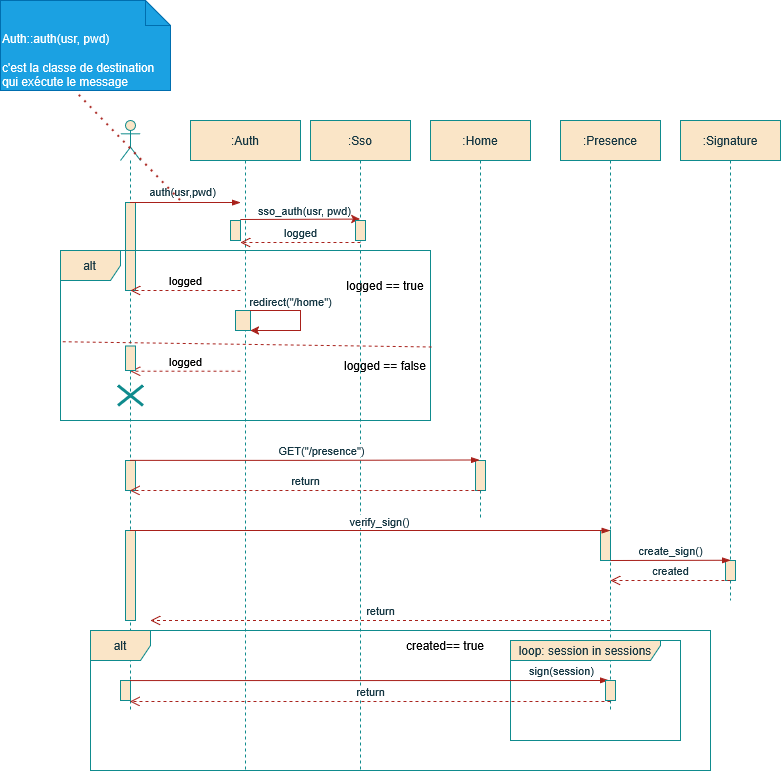

The diagram above was exported from draw.io. Its source (the exported page's mxGraphModel, read from the mxfile embedded in the PNG):
<mxGraphModel dx="1434" dy="802" grid="1" gridSize="10" guides="1" tooltips="1" connect="1" arrows="1" fold="1" page="1" pageScale="1" pageWidth="827" pageHeight="1169" math="0" shadow="0">
  <root>
    <mxCell id="0" />
    <mxCell id="1" parent="0" />
    <mxCell id="kMDreknKMaJ05l3_sLgn-98" edge="1" parent="1" style="edgeStyle=elbowEdgeStyle;rounded=0;orthogonalLoop=1;jettySize=auto;html=1;elbow=vertical;curved=0;strokeColor=#A8201A;fontColor=#143642;fillColor=#FAE5C7;">
      <mxGeometry relative="1" as="geometry">
        <mxPoint x="559.8103448275863" y="569" as="sourcePoint" />
        <mxPoint x="679.5000000000002" y="569" as="targetPoint" />
      </mxGeometry>
    </mxCell>
    <mxCell id="kMDreknKMaJ05l3_sLgn-99" connectable="0" parent="kMDreknKMaJ05l3_sLgn-98" style="edgeLabel;html=1;align=center;verticalAlign=middle;resizable=0;points=[];strokeColor=#0F8B8D;fontColor=#143642;fillColor=#FAE5C7;" value="sso_auth(usr, pwd)" vertex="1">
      <mxGeometry relative="1" x="-0.3497" as="geometry">
        <mxPoint x="25" y="-9" as="offset" />
      </mxGeometry>
    </mxCell>
    <mxCell id="kMDreknKMaJ05l3_sLgn-101" parent="1" style="shape=umlLifeline;perimeter=lifelinePerimeter;whiteSpace=wrap;html=1;container=1;dropTarget=0;collapsible=0;recursiveResize=0;outlineConnect=0;portConstraint=eastwest;newEdgeStyle={&quot;edgeStyle&quot;:&quot;elbowEdgeStyle&quot;,&quot;elbow&quot;:&quot;vertical&quot;,&quot;curved&quot;:0,&quot;rounded&quot;:0};strokeColor=#0F8B8D;fontColor=#143642;fillColor=#FAE5C7;" value=":Auth" vertex="1">
      <mxGeometry height="650" width="110" x="510" y="470" as="geometry" />
    </mxCell>
    <mxCell id="kMDreknKMaJ05l3_sLgn-102" parent="kMDreknKMaJ05l3_sLgn-101" style="html=1;points=[[0,0,0,0,5],[0,1,0,0,-5],[1,0,0,0,5],[1,1,0,0,-5]];perimeter=orthogonalPerimeter;outlineConnect=0;targetShapes=umlLifeline;portConstraint=eastwest;newEdgeStyle={&quot;curved&quot;:0,&quot;rounded&quot;:0};strokeColor=#0F8B8D;fontColor=#143642;fillColor=#FAE5C7;" value="" vertex="1">
      <mxGeometry height="20" width="15" x="45" y="190" as="geometry" />
    </mxCell>
    <mxCell id="kMDreknKMaJ05l3_sLgn-103" edge="1" parent="kMDreknKMaJ05l3_sLgn-101" source="kMDreknKMaJ05l3_sLgn-102" style="endArrow=classic;html=1;rounded=0;strokeColor=#A8201A;fontColor=#143642;fillColor=#FAE5C7;" target="kMDreknKMaJ05l3_sLgn-102" value="">
      <mxGeometry height="50" relative="1" width="50" as="geometry">
        <Array as="points">
          <mxPoint x="110" y="200" />
        </Array>
        <mxPoint x="30" y="250" as="sourcePoint" />
        <mxPoint x="80" y="200" as="targetPoint" />
      </mxGeometry>
    </mxCell>
    <mxCell id="kMDreknKMaJ05l3_sLgn-104" connectable="0" parent="kMDreknKMaJ05l3_sLgn-103" style="edgeLabel;html=1;align=center;verticalAlign=middle;resizable=0;points=[];strokeColor=#0F8B8D;fontColor=#143642;fillColor=#FAE5C7;" value="redirect(&quot;/home&quot;)" vertex="1">
      <mxGeometry relative="1" x="-0.506" as="geometry">
        <mxPoint x="10" y="-10" as="offset" />
      </mxGeometry>
    </mxCell>
    <mxCell id="kMDreknKMaJ05l3_sLgn-105" parent="1" style="shape=umlLifeline;perimeter=lifelinePerimeter;whiteSpace=wrap;html=1;container=1;dropTarget=0;collapsible=0;recursiveResize=0;outlineConnect=0;portConstraint=eastwest;newEdgeStyle={&quot;edgeStyle&quot;:&quot;elbowEdgeStyle&quot;,&quot;elbow&quot;:&quot;vertical&quot;,&quot;curved&quot;:0,&quot;rounded&quot;:0};strokeColor=#0F8B8D;fontColor=#143642;fillColor=#FAE5C7;" value=":Sso" vertex="1">
      <mxGeometry height="650" width="100" x="630" y="470" as="geometry" />
    </mxCell>
    <mxCell id="kMDreknKMaJ05l3_sLgn-106" parent="kMDreknKMaJ05l3_sLgn-105" style="html=1;points=[[0,0,0,0,5],[0,1,0,0,-5],[1,0,0,0,5],[1,1,0,0,-5]];perimeter=orthogonalPerimeter;outlineConnect=0;targetShapes=umlLifeline;portConstraint=eastwest;newEdgeStyle={&quot;curved&quot;:0,&quot;rounded&quot;:0};strokeColor=#0F8B8D;fontColor=#143642;fillColor=#FAE5C7;" value="" vertex="1">
      <mxGeometry height="20" width="10" x="45" y="100" as="geometry" />
    </mxCell>
    <mxCell id="kMDreknKMaJ05l3_sLgn-107" parent="1" style="shape=umlLifeline;perimeter=lifelinePerimeter;whiteSpace=wrap;html=1;container=1;dropTarget=0;collapsible=0;recursiveResize=0;outlineConnect=0;portConstraint=eastwest;newEdgeStyle={&quot;edgeStyle&quot;:&quot;elbowEdgeStyle&quot;,&quot;elbow&quot;:&quot;vertical&quot;,&quot;curved&quot;:0,&quot;rounded&quot;:0};strokeColor=#0F8B8D;fontColor=#143642;fillColor=#FAE5C7;" value=":Home" vertex="1">
      <mxGeometry height="400" width="100" x="750" y="470" as="geometry" />
    </mxCell>
    <mxCell id="kMDreknKMaJ05l3_sLgn-108" parent="kMDreknKMaJ05l3_sLgn-107" style="html=1;points=[[0,0,0,0,5],[0,1,0,0,-5],[1,0,0,0,5],[1,1,0,0,-5]];perimeter=orthogonalPerimeter;outlineConnect=0;targetShapes=umlLifeline;portConstraint=eastwest;newEdgeStyle={&quot;curved&quot;:0,&quot;rounded&quot;:0};strokeColor=#0F8B8D;fontColor=#143642;fillColor=#FAE5C7;" value="" vertex="1">
      <mxGeometry height="30" width="10" x="45" y="340" as="geometry" />
    </mxCell>
    <mxCell id="kMDreknKMaJ05l3_sLgn-109" parent="1" style="shape=umlLifeline;perimeter=lifelinePerimeter;whiteSpace=wrap;html=1;container=1;dropTarget=0;collapsible=0;recursiveResize=0;outlineConnect=0;portConstraint=eastwest;newEdgeStyle={&quot;edgeStyle&quot;:&quot;elbowEdgeStyle&quot;,&quot;elbow&quot;:&quot;vertical&quot;,&quot;curved&quot;:0,&quot;rounded&quot;:0};strokeColor=#0F8B8D;fontColor=#143642;fillColor=#FAE5C7;" value=":Presence" vertex="1">
      <mxGeometry height="590" width="100" x="880" y="470" as="geometry" />
    </mxCell>
    <mxCell id="kMDreknKMaJ05l3_sLgn-110" parent="kMDreknKMaJ05l3_sLgn-109" style="html=1;points=[[0,0,0,0,5],[0,1,0,0,-5],[1,0,0,0,5],[1,1,0,0,-5]];perimeter=orthogonalPerimeter;outlineConnect=0;targetShapes=umlLifeline;portConstraint=eastwest;newEdgeStyle={&quot;curved&quot;:0,&quot;rounded&quot;:0};strokeColor=#0F8B8D;fontColor=#143642;fillColor=#FAE5C7;" value="" vertex="1">
      <mxGeometry height="30" width="10" x="40" y="410" as="geometry" />
    </mxCell>
    <mxCell id="kMDreknKMaJ05l3_sLgn-111" parent="1" style="shape=umlLifeline;perimeter=lifelinePerimeter;whiteSpace=wrap;html=1;container=1;dropTarget=0;collapsible=0;recursiveResize=0;outlineConnect=0;portConstraint=eastwest;newEdgeStyle={&quot;edgeStyle&quot;:&quot;elbowEdgeStyle&quot;,&quot;elbow&quot;:&quot;vertical&quot;,&quot;curved&quot;:0,&quot;rounded&quot;:0};strokeColor=#0F8B8D;fontColor=#143642;fillColor=#FAE5C7;" value=":Signature" vertex="1">
      <mxGeometry height="480" width="100" x="1000" y="470" as="geometry" />
    </mxCell>
    <mxCell id="kMDreknKMaJ05l3_sLgn-112" parent="kMDreknKMaJ05l3_sLgn-111" style="html=1;points=[[0,0,0,0,5],[0,1,0,0,-5],[1,0,0,0,5],[1,1,0,0,-5]];perimeter=orthogonalPerimeter;outlineConnect=0;targetShapes=umlLifeline;portConstraint=eastwest;newEdgeStyle={&quot;curved&quot;:0,&quot;rounded&quot;:0};strokeColor=#0F8B8D;fontColor=#143642;fillColor=#FAE5C7;" value="" vertex="1">
      <mxGeometry height="20" width="10" x="45" y="440" as="geometry" />
    </mxCell>
    <mxCell id="kMDreknKMaJ05l3_sLgn-113" parent="1" style="shape=umlLifeline;perimeter=lifelinePerimeter;whiteSpace=wrap;html=1;container=1;dropTarget=0;collapsible=0;recursiveResize=0;outlineConnect=0;portConstraint=eastwest;newEdgeStyle={&quot;curved&quot;:0,&quot;rounded&quot;:0};participant=umlActor;strokeColor=#0F8B8D;fontColor=#143642;fillColor=#FAE5C7;" value="" vertex="1">
      <mxGeometry height="590" width="20" x="440" y="470" as="geometry" />
    </mxCell>
    <mxCell id="kMDreknKMaJ05l3_sLgn-114" parent="kMDreknKMaJ05l3_sLgn-113" style="html=1;points=[[0,0,0,0,5],[0,1,0,0,-5],[1,0,0,0,5],[1,1,0,0,-5]];perimeter=orthogonalPerimeter;outlineConnect=0;targetShapes=umlLifeline;portConstraint=eastwest;newEdgeStyle={&quot;curved&quot;:0,&quot;rounded&quot;:0};strokeColor=#0F8B8D;fontColor=#143642;fillColor=#FAE5C7;" value="" vertex="1">
      <mxGeometry height="88" width="10" x="5" y="82" as="geometry" />
    </mxCell>
    <mxCell id="kMDreknKMaJ05l3_sLgn-115" parent="kMDreknKMaJ05l3_sLgn-113" style="html=1;points=[[0,0,0,0,5],[0,1,0,0,-5],[1,0,0,0,5],[1,1,0,0,-5]];perimeter=orthogonalPerimeter;outlineConnect=0;targetShapes=umlLifeline;portConstraint=eastwest;newEdgeStyle={&quot;curved&quot;:0,&quot;rounded&quot;:0};strokeColor=#0F8B8D;fontColor=#143642;fillColor=#FAE5C7;" value="" vertex="1">
      <mxGeometry height="30" width="10" x="5" y="340" as="geometry" />
    </mxCell>
    <mxCell id="kMDreknKMaJ05l3_sLgn-116" parent="kMDreknKMaJ05l3_sLgn-113" style="html=1;points=[[0,0,0,0,5],[0,1,0,0,-5],[1,0,0,0,5],[1,1,0,0,-5]];perimeter=orthogonalPerimeter;outlineConnect=0;targetShapes=umlLifeline;portConstraint=eastwest;newEdgeStyle={&quot;curved&quot;:0,&quot;rounded&quot;:0};strokeColor=#0F8B8D;fontColor=#143642;fillColor=#FAE5C7;" value="" vertex="1">
      <mxGeometry height="90" width="10" x="5" y="410" as="geometry" />
    </mxCell>
    <mxCell id="kMDreknKMaJ05l3_sLgn-117" parent="kMDreknKMaJ05l3_sLgn-113" style="html=1;points=[[0,0,0,0,5],[0,1,0,0,-5],[1,0,0,0,5],[1,1,0,0,-5]];perimeter=orthogonalPerimeter;outlineConnect=0;targetShapes=umlLifeline;portConstraint=eastwest;newEdgeStyle={&quot;curved&quot;:0,&quot;rounded&quot;:0};strokeColor=#0F8B8D;fontColor=#143642;fillColor=#FAE5C7;" value="" vertex="1">
      <mxGeometry height="20" width="10" y="560" as="geometry" />
    </mxCell>
    <mxCell id="kMDreknKMaJ05l3_sLgn-118" edge="1" parent="1" style="edgeStyle=elbowEdgeStyle;fontSize=12;html=1;endArrow=blockThin;endFill=1;rounded=0;strokeColor=#A8201A;fontColor=#143642;fillColor=#FAE5C7;" value="">
      <mxGeometry relative="1" width="160" as="geometry">
        <mxPoint x="449.8103448275863" y="552" as="sourcePoint" />
        <mxPoint x="560" y="552" as="targetPoint" />
      </mxGeometry>
    </mxCell>
    <mxCell id="kMDreknKMaJ05l3_sLgn-119" connectable="0" parent="kMDreknKMaJ05l3_sLgn-118" style="edgeLabel;html=1;align=center;verticalAlign=middle;resizable=0;points=[];strokeColor=#0F8B8D;fontColor=#143642;fillColor=#FAE5C7;" value="auth(usr,pwd)" vertex="1">
      <mxGeometry relative="1" x="-0.1333" as="geometry">
        <mxPoint x="3" y="-12" as="offset" />
      </mxGeometry>
    </mxCell>
    <mxCell id="kMDreknKMaJ05l3_sLgn-120" parent="1" style="shape=note2;boundedLbl=1;whiteSpace=wrap;html=1;size=25;verticalAlign=top;align=left;strokeColor=#006EAF;fontColor=#ffffff;fillColor=#1ba1e2;" value="&lt;div&gt;Auth::auth(usr, pwd)&lt;/div&gt;&lt;div&gt;&lt;br&gt;&lt;/div&gt;c'est la classe de destination qui exécute le message" vertex="1">
      <mxGeometry height="90" width="170" x="320" y="350" as="geometry" />
    </mxCell>
    <mxCell id="kMDreknKMaJ05l3_sLgn-121" edge="1" parent="1" style="endArrow=none;dashed=1;html=1;dashPattern=1 3;strokeWidth=2;rounded=0;strokeColor=#A8201A;fontColor=#143642;fillColor=#FAE5C7;entryX=0.449;entryY=1.024;entryDx=0;entryDy=0;entryPerimeter=0;" target="kMDreknKMaJ05l3_sLgn-120" value="">
      <mxGeometry height="50" relative="1" width="50" as="geometry">
        <mxPoint x="500" y="550" as="sourcePoint" />
        <mxPoint x="680" y="490" as="targetPoint" />
      </mxGeometry>
    </mxCell>
    <mxCell id="kMDreknKMaJ05l3_sLgn-122" edge="1" parent="1" style="html=1;verticalAlign=bottom;endArrow=open;dashed=1;endSize=8;curved=0;rounded=0;strokeColor=#A8201A;fontColor=#143642;fillColor=#FAE5C7;" value="logged">
      <mxGeometry relative="1" as="geometry">
        <mxPoint x="680" y="592" as="sourcePoint" />
        <mxPoint x="559.8103448275863" y="592" as="targetPoint" />
      </mxGeometry>
    </mxCell>
    <mxCell id="kMDreknKMaJ05l3_sLgn-123" edge="1" parent="1" style="html=1;verticalAlign=bottom;endArrow=open;dashed=1;endSize=8;curved=0;rounded=0;strokeColor=#A8201A;fontColor=#143642;fillColor=#FAE5C7;" value="&lt;span style=&quot;color: light-dark(rgb(0, 0, 0), rgb(128, 255, 0));&quot;&gt;logged&lt;/span&gt;">
      <mxGeometry relative="1" as="geometry">
        <mxPoint x="560" y="640" as="sourcePoint" />
        <mxPoint x="450" y="640" as="targetPoint" />
      </mxGeometry>
    </mxCell>
    <mxCell id="kMDreknKMaJ05l3_sLgn-124" parent="1" style="shape=umlFrame;whiteSpace=wrap;html=1;pointerEvents=0;strokeColor=#0F8B8D;fontColor=#143642;fillColor=#FAE5C7;" value="alt" vertex="1">
      <mxGeometry height="170" width="370" x="380" y="600" as="geometry" />
    </mxCell>
    <mxCell id="kMDreknKMaJ05l3_sLgn-125" parent="1" style="text;html=1;whiteSpace=wrap;strokeColor=none;fillColor=none;align=center;verticalAlign=middle;rounded=0;fontColor=#143642;" value="&lt;span style=&quot;color: light-dark(rgb(0, 0, 0), rgb(255, 0, 0));&quot;&gt;logged == false&lt;/span&gt;" vertex="1">
      <mxGeometry height="30" width="90" x="660" y="700" as="geometry" />
    </mxCell>
    <mxCell id="kMDreknKMaJ05l3_sLgn-126" edge="1" parent="1" style="endArrow=none;dashed=1;html=1;rounded=0;strokeColor=#A8201A;fontColor=#143642;fillColor=#FAE5C7;exitX=0.006;exitY=0.649;exitDx=0;exitDy=0;exitPerimeter=0;entryX=1.003;entryY=0.67;entryDx=0;entryDy=0;entryPerimeter=0;" value="">
      <mxGeometry height="50" relative="1" width="50" as="geometry">
        <mxPoint x="382.22000000000014" y="691.2500000000001" as="sourcePoint" />
        <mxPoint x="751.1099999999999" y="696.5" as="targetPoint" />
      </mxGeometry>
    </mxCell>
    <mxCell id="kMDreknKMaJ05l3_sLgn-127" parent="1" style="text;html=1;whiteSpace=wrap;strokeColor=none;fillColor=none;align=center;verticalAlign=middle;rounded=0;fontColor=#143642;" value="&lt;span style=&quot;color: light-dark(rgb(0, 0, 0), rgb(128, 255, 0));&quot;&gt;created&lt;span style=&quot;color: light-dark(rgb(0, 0, 0), rgb(128, 255, 0));&quot;&gt;== true&lt;/span&gt;&lt;/span&gt;" vertex="1">
      <mxGeometry height="30" width="90" x="720" y="980" as="geometry" />
    </mxCell>
    <mxCell id="kMDreknKMaJ05l3_sLgn-128" edge="1" parent="1" style="html=1;verticalAlign=bottom;endArrow=open;dashed=1;endSize=8;curved=0;rounded=0;strokeColor=#A8201A;fontColor=#143642;fillColor=#FAE5C7;" value="&lt;span style=&quot;color: light-dark(rgb(0, 0, 0), rgb(255, 0, 0));&quot;&gt;logged&lt;/span&gt;">
      <mxGeometry relative="1" as="geometry">
        <mxPoint x="560" y="720.66" as="sourcePoint" />
        <mxPoint x="450" y="720.66" as="targetPoint" />
      </mxGeometry>
    </mxCell>
    <mxCell id="kMDreknKMaJ05l3_sLgn-129" parent="1" style="shape=umlDestroy;whiteSpace=wrap;html=1;strokeWidth=3;targetShapes=umlLifeline;strokeColor=light-dark(#0F8B8D,#FF0000);fontColor=#143642;fillColor=#FAE5C7;" value="" vertex="1">
      <mxGeometry height="20" width="25" x="437.5" y="735" as="geometry" />
    </mxCell>
    <mxCell id="kMDreknKMaJ05l3_sLgn-130" edge="1" parent="1" style="edgeStyle=elbowEdgeStyle;fontSize=12;html=1;endArrow=blockThin;endFill=1;rounded=0;strokeColor=#A8201A;fontColor=#143642;fillColor=#FAE5C7;entryX=0.49;entryY=0.849;entryDx=0;entryDy=0;entryPerimeter=0;" target="kMDreknKMaJ05l3_sLgn-107" value="">
      <mxGeometry relative="1" width="160" as="geometry">
        <mxPoint x="450" y="810" as="sourcePoint" />
        <mxPoint x="610" y="810" as="targetPoint" />
      </mxGeometry>
    </mxCell>
    <mxCell id="kMDreknKMaJ05l3_sLgn-131" connectable="0" parent="kMDreknKMaJ05l3_sLgn-130" style="edgeLabel;html=1;align=center;verticalAlign=middle;resizable=0;points=[];strokeColor=#0F8B8D;fontColor=#143642;fillColor=#FAE5C7;" value="GET(&quot;/presence&quot;)" vertex="1">
      <mxGeometry relative="1" x="0.5602" y="-1" as="geometry">
        <mxPoint x="-82" y="-11" as="offset" />
      </mxGeometry>
    </mxCell>
    <mxCell id="kMDreknKMaJ05l3_sLgn-132" edge="1" parent="1" style="html=1;verticalAlign=bottom;endArrow=open;dashed=1;endSize=8;curved=0;rounded=0;strokeColor=#A8201A;fontColor=#143642;fillColor=#FAE5C7;" target="kMDreknKMaJ05l3_sLgn-113" value="return">
      <mxGeometry relative="1" as="geometry">
        <mxPoint x="800" y="840" as="sourcePoint" />
        <mxPoint x="720" y="840" as="targetPoint" />
      </mxGeometry>
    </mxCell>
    <mxCell id="kMDreknKMaJ05l3_sLgn-133" parent="1" style="html=1;points=[[0,0,0,0,5],[0,1,0,0,-5],[1,0,0,0,5],[1,1,0,0,-5]];perimeter=orthogonalPerimeter;outlineConnect=0;targetShapes=umlLifeline;portConstraint=eastwest;newEdgeStyle={&quot;curved&quot;:0,&quot;rounded&quot;:0};strokeColor=#0F8B8D;fontColor=#143642;fillColor=#FAE5C7;" value="" vertex="1">
      <mxGeometry height="24.5" width="10" x="445" y="695.5" as="geometry" />
    </mxCell>
    <mxCell id="kMDreknKMaJ05l3_sLgn-134" parent="1" style="html=1;points=[[0,0,0,0,5],[0,1,0,0,-5],[1,0,0,0,5],[1,1,0,0,-5]];perimeter=orthogonalPerimeter;outlineConnect=0;targetShapes=umlLifeline;portConstraint=eastwest;newEdgeStyle={&quot;curved&quot;:0,&quot;rounded&quot;:0};strokeColor=#0F8B8D;fontColor=#143642;fillColor=#FAE5C7;" value="" vertex="1">
      <mxGeometry height="20" width="10" x="550" y="570" as="geometry" />
    </mxCell>
    <mxCell id="kMDreknKMaJ05l3_sLgn-135" edge="1" parent="1" style="edgeStyle=elbowEdgeStyle;fontSize=12;html=1;endArrow=blockThin;endFill=1;rounded=0;strokeColor=#A8201A;fontColor=#143642;fillColor=#FAE5C7;elbow=vertical;" target="kMDreknKMaJ05l3_sLgn-109" value="">
      <mxGeometry relative="1" width="160" as="geometry">
        <Array as="points">
          <mxPoint x="690" y="880" />
        </Array>
        <mxPoint x="450" y="880" as="sourcePoint" />
        <mxPoint x="610" y="880" as="targetPoint" />
      </mxGeometry>
    </mxCell>
    <mxCell id="kMDreknKMaJ05l3_sLgn-136" connectable="0" parent="kMDreknKMaJ05l3_sLgn-135" style="edgeLabel;html=1;align=center;verticalAlign=middle;resizable=0;points=[];strokeColor=#0F8B8D;fontColor=#143642;fillColor=#FAE5C7;" value="verify_sign()" vertex="1">
      <mxGeometry relative="1" x="0.0348" y="-3" as="geometry">
        <mxPoint y="-13" as="offset" />
      </mxGeometry>
    </mxCell>
    <mxCell id="kMDreknKMaJ05l3_sLgn-137" edge="1" parent="1" style="edgeStyle=elbowEdgeStyle;fontSize=12;html=1;endArrow=blockThin;endFill=1;rounded=0;strokeColor=#A8201A;fontColor=#143642;fillColor=#FAE5C7;elbow=vertical;" value="">
      <mxGeometry relative="1" width="160" as="geometry">
        <mxPoint x="930" y="910" as="sourcePoint" />
        <mxPoint x="1050" y="910" as="targetPoint" />
      </mxGeometry>
    </mxCell>
    <mxCell id="kMDreknKMaJ05l3_sLgn-138" connectable="0" parent="kMDreknKMaJ05l3_sLgn-137" style="edgeLabel;html=1;align=center;verticalAlign=middle;resizable=0;points=[];strokeColor=#0F8B8D;fontColor=#143642;fillColor=#FAE5C7;" value="create_sign()" vertex="1">
      <mxGeometry relative="1" x="-0.3718" y="2" as="geometry">
        <mxPoint x="22" y="-8" as="offset" />
      </mxGeometry>
    </mxCell>
    <mxCell id="kMDreknKMaJ05l3_sLgn-139" edge="1" parent="1" style="html=1;verticalAlign=bottom;endArrow=open;dashed=1;endSize=8;curved=0;rounded=0;strokeColor=#A8201A;fontColor=#143642;fillColor=#FAE5C7;" value="created">
      <mxGeometry relative="1" as="geometry">
        <mxPoint x="1050" y="930" as="sourcePoint" />
        <mxPoint x="930" y="930" as="targetPoint" />
      </mxGeometry>
    </mxCell>
    <mxCell id="kMDreknKMaJ05l3_sLgn-140" edge="1" parent="1" source="kMDreknKMaJ05l3_sLgn-109" style="html=1;verticalAlign=bottom;endArrow=open;dashed=1;endSize=8;curved=0;rounded=0;strokeColor=#A8201A;fontColor=#143642;fillColor=#FAE5C7;" value="return">
      <mxGeometry relative="1" as="geometry">
        <mxPoint x="920" y="940" as="sourcePoint" />
        <mxPoint x="470" y="970" as="targetPoint" />
      </mxGeometry>
    </mxCell>
    <mxCell id="kMDreknKMaJ05l3_sLgn-141" parent="1" style="shape=umlFrame;whiteSpace=wrap;html=1;pointerEvents=0;strokeColor=#0F8B8D;fontColor=#143642;fillColor=#FAE5C7;width=150;height=20;" value="loop: session in sessions" vertex="1">
      <mxGeometry height="100" width="170" x="830" y="990" as="geometry" />
    </mxCell>
    <mxCell id="kMDreknKMaJ05l3_sLgn-142" edge="1" parent="1" style="edgeStyle=elbowEdgeStyle;fontSize=12;html=1;endArrow=blockThin;endFill=1;rounded=0;strokeColor=#A8201A;fontColor=#143642;fillColor=#FAE5C7;entryX=0.48;entryY=0.949;entryDx=0;entryDy=0;entryPerimeter=0;" target="kMDreknKMaJ05l3_sLgn-109" value="">
      <mxGeometry relative="1" width="160" as="geometry">
        <mxPoint x="450" y="1030" as="sourcePoint" />
        <mxPoint x="610" y="1030" as="targetPoint" />
      </mxGeometry>
    </mxCell>
    <mxCell id="kMDreknKMaJ05l3_sLgn-143" connectable="0" parent="kMDreknKMaJ05l3_sLgn-142" style="edgeLabel;html=1;align=center;verticalAlign=middle;resizable=0;points=[];strokeColor=#0F8B8D;fontColor=#143642;fillColor=#FAE5C7;" value="sign(session)" vertex="1">
      <mxGeometry relative="1" x="0.1555" as="geometry">
        <mxPoint x="154" y="-10" as="offset" />
      </mxGeometry>
    </mxCell>
    <mxCell id="kMDreknKMaJ05l3_sLgn-144" edge="1" parent="1" style="html=1;verticalAlign=bottom;endArrow=open;dashed=1;endSize=8;curved=0;rounded=0;strokeColor=#A8201A;fontColor=#143642;fillColor=#FAE5C7;" target="kMDreknKMaJ05l3_sLgn-113" value="return">
      <mxGeometry relative="1" as="geometry">
        <mxPoint x="930" y="1051" as="sourcePoint" />
        <mxPoint x="470" y="1051" as="targetPoint" />
      </mxGeometry>
    </mxCell>
    <mxCell id="kMDreknKMaJ05l3_sLgn-145" parent="1" style="html=1;points=[[0,0,0,0,5],[0,1,0,0,-5],[1,0,0,0,5],[1,1,0,0,-5]];perimeter=orthogonalPerimeter;outlineConnect=0;targetShapes=umlLifeline;portConstraint=eastwest;newEdgeStyle={&quot;curved&quot;:0,&quot;rounded&quot;:0};strokeColor=#0F8B8D;fontColor=#143642;fillColor=#FAE5C7;" value="" vertex="1">
      <mxGeometry height="20" width="10" x="925" y="1030" as="geometry" />
    </mxCell>
    <mxCell id="kMDreknKMaJ05l3_sLgn-146" parent="1" style="shape=umlFrame;whiteSpace=wrap;html=1;pointerEvents=0;strokeColor=#0F8B8D;fontColor=#143642;fillColor=#FAE5C7;" value="alt" vertex="1">
      <mxGeometry height="140" width="620" x="410" y="980" as="geometry" />
    </mxCell>
    <mxCell id="kMDreknKMaJ05l3_sLgn-147" parent="1" style="text;html=1;whiteSpace=wrap;strokeColor=none;fillColor=none;align=center;verticalAlign=middle;rounded=0;fontColor=#143642;" value="&lt;span style=&quot;color: light-dark(rgb(0, 0, 0), rgb(128, 255, 0));&quot;&gt;logged == true&lt;/span&gt;" vertex="1">
      <mxGeometry height="30" width="90" x="660" y="620" as="geometry" />
    </mxCell>
  </root>
</mxGraphModel>